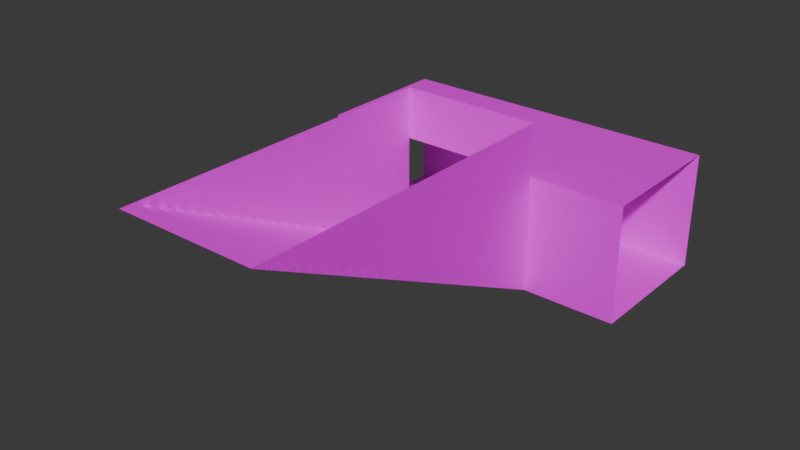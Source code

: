 # Source: tunnel_entry_underground.blend  (saved by Blender 4.5.90; exported with 4.5.12 LTS)
import bpy
from mathutils import Matrix  # noqa: F401  (used for matrix-valued properties, if any)

bpy.ops.wm.read_factory_settings(use_empty=True)
scene = bpy.context.scene
scene.name = 'Scene'

# ---- collections
col_collection = bpy.data.collections.new('Collection'); scene.collection.children.link(col_collection)

# ---- images (referenced by path relative to the original .blend; pixels are not part of the script)
import os
ASSET_DIR = os.environ.get("B2B_ASSET_DIR", "")  # directory of the original .blend (textures are referenced by path, not embedded)
HERE = os.path.dirname(os.path.abspath(__file__))  # packed textures are extracted next to this script under _unpacked/

def load_image(name, relpath, width, height, colorspace="sRGB"):
    """Load a texture the original file referenced (path relative to the .blend, or extracted next to this script)."""
    p = next((c for c in (os.path.join(HERE, relpath), os.path.join(ASSET_DIR, relpath)) if relpath and os.path.exists(c)), "")
    if p:
        img = bpy.data.images.load(p, check_existing=True)
        img.name = name
    else:  # same state as the original file: an image datablock whose file is absent (Cycles renders it pink)
        img = bpy.data.images.new(name, width, height)
        img.source = "FILE"
        img.filepath = "//" + (relpath or name)
    img.colorspace_settings.name = colorspace
    return img
img_pedestriantunel_dds = load_image('pedestriantunel.dds', 'pedestriantunel.dds', 1024, 1024, 'sRGB')
img_pedestrian_elements_dds = load_image('pedestrian_elements.dds', 'pedestrian_elements.dds', 1024, 1024, 'sRGB')

# ---- materials (node trees are filled in below, after node groups)
mat_material = bpy.data.materials.new('material')
mat_material.preview_render_type = 'FLAT'
mat_material_1 = bpy.data.materials.new('Material')
mat_material_1.alpha_threshold = 0.0
mat_material_1.preview_render_type = 'FLAT'
mat_material_1.roughness = 0.5
mat_material_1.line_color = (0.0, 0.0, 0.0, 1.0)

# ---- material node trees
mat_material.use_nodes = True; mat_material.node_tree.nodes.clear()
_N = mat_material.node_tree.nodes; _L = mat_material.node_tree.links
n0 = _N.new('ShaderNodeBsdfPrincipled'); n0.name = 'Principled BSDF'; n0.location = (-200, 100)
n1 = _N.new('ShaderNodeOutputMaterial'); n1.name = 'Material Output'; n1.location = (200, 100)
n2 = _N.new('ShaderNodeTexImage'); n2.name = 'Image Texture'; n2.location = (-490, 80)
n2.image = img_pedestriantunel_dds
_L.new(n0.outputs[0], n1.inputs[0])
_L.new(n2.outputs[0], n0.inputs[0])
n1.is_active_output = True
mat_material_1.use_nodes = True; mat_material_1.node_tree.nodes.clear()
_N = mat_material_1.node_tree.nodes; _L = mat_material_1.node_tree.links
n0 = _N.new('ShaderNodeOutputMaterial'); n0.name = 'Material Output'; n0.location = (200, 100)
n1 = _N.new('ShaderNodeBsdfPrincipled'); n1.name = 'Principled BSDF'; n1.location = (-200, 100)
n1.inputs[3].default_value = 1.45
n2 = _N.new('ShaderNodeTexImage'); n2.name = 'Image Texture'; n2.location = (-490, 80)
n2.image = img_pedestrian_elements_dds
_L.new(n1.outputs[0], n0.inputs[0])
_L.new(n2.outputs[0], n1.inputs[0])
n0.is_active_output = True

# ---- world
world_world = bpy.data.worlds.new('World'); scene.world = world_world
world_world.use_nodes = True; world_world.node_tree.nodes.clear()
_N = world_world.node_tree.nodes; _L = world_world.node_tree.links
n0 = _N.new('ShaderNodeOutputWorld'); n0.name = 'World Output'; n0.location = (200, 100)
n1 = _N.new('ShaderNodeBackground'); n1.name = 'Background'; n1.location = (-200, 100)
n1.inputs[0].default_value = (0.05088, 0.05088, 0.05088, 1.0)
_L.new(n1.outputs[0], n0.inputs[0])
n0.is_active_output = True
world_world.color = (0.05088, 0.05088, 0.05088)
world_world.sun_shadow_jitter_overblur = 0.0

# ---- meshes
me_plane_014 = bpy.data.meshes.new('Plane.014')
me_plane_014.from_pydata([(3.5, 1.5, -3.6), (3.5, 1.5, -1.1), (1.5, 1.5, -3.6), (1.5, 1.5, -1.1), (1.5, -1.5, -1.1), (1.5, -1.5, -3.6), (3.5, -1.5, -1.1), (3.5, -1.5, -3.6)], [], [(0, 1, 3, 2), (7, 5, 4, 6), (6, 4, 3, 1), (7, 0, 2, 5)])
_uv = me_plane_014.uv_layers.new(name='UVMap')
_uv.uv.foreach_set('vector', [0.5558, 0.6621, 0.5558, 1.0, 0.3339, 1.0, 0.3339, 0.6621, 0.5558, 0.6621, 0.3339, 0.6621, 0.3339, 1.0, 0.5558, 1.0, 0.1101, 0.661, 0.3362, 0.661, 0.3362, 0.3402, 0.1101, 0.3402, 0.1101, 0.661, 0.1101, 0.3402, 0.3362, 0.3402, 0.3362, 0.661])
me_plane_014.materials.append(mat_material)
me_plane_014.update()
me_plane_016 = bpy.data.meshes.new('Plane.016')
me_plane_016.from_pydata([(-3.5, -1.5, -3.6), (-3.5, -1.5, -1.1), (-1.5, -1.5, -3.6), (-1.5, -1.5, -1.1), (-1.5, 1.5, -1.1), (-1.5, 1.5, -3.6), (-3.5, 1.5, -1.1), (-3.5, 1.5, -3.6)], [], [(0, 1, 3, 2), (7, 5, 4, 6), (6, 4, 3, 1), (7, 0, 2, 5)])
_uv = me_plane_016.uv_layers.new(name='UVMap')
_uv.uv.foreach_set('vector', [0.5558, 0.6621, 0.5558, 1.0, 0.3339, 1.0, 0.3339, 0.6621, 0.5558, 0.6621, 0.3339, 0.6621, 0.3339, 1.0, 0.5558, 1.0, 0.1101, 0.661, 0.3362, 0.661, 0.3362, 0.3402, 0.1101, 0.3402, 0.1101, 0.661, 0.1101, 0.3402, 0.3362, 0.3402, 0.3362, 0.661])
me_plane_016.materials.append(mat_material)
me_plane_016.update()
me_plane_025 = bpy.data.meshes.new('Plane.025')
me_plane_025.from_pydata([(-1.0, 46.0, -1.5), (1.0, 46.0, -1.5), (-1.0, 48.0, -1.5), (1.0, 48.0, -1.5), (-0.3333, 46.0, -1.5), (0.3333, 46.0, -1.5), (0.3333, 48.0, -1.5), (-0.3333, 48.0, -1.5), (-1.0, 46.0, -1.8), (1.0, 46.0, -1.8), (-0.3333, 46.0, -1.8), (0.3333, 46.0, -1.8), (-1.0, 44.0, -1.8), (1.0, 44.0, -1.8), (-1.0, 46.0, -1.8), (1.0, 46.0, -1.8), (-0.3333, 44.0, -1.8), (0.3333, 44.0, -1.8), (0.3333, 46.0, -1.8), (-0.3333, 46.0, -1.8), (-1.0, 44.0, -2.1), (1.0, 44.0, -2.1), (-0.3333, 44.0, -2.1), (0.3333, 44.0, -2.1), (-1.0, 42.0, -2.1), (1.0, 42.0, -2.1), (-1.0, 44.0, -2.1), (1.0, 44.0, -2.1), (-0.3333, 42.0, -2.1), (0.3333, 42.0, -2.1), (0.3333, 44.0, -2.1), (-0.3333, 44.0, -2.1), (-1.0, 42.0, -2.4), (1.0, 42.0, -2.4), (-0.3333, 42.0, -2.4), (0.3333, 42.0, -2.4), (-1.0, 40.0, -2.4), (1.0, 40.0, -2.4), (-1.0, 42.0, -2.4), (1.0, 42.0, -2.4), (-0.3333, 40.0, -2.4), (0.3333, 40.0, -2.4), (0.3333, 42.0, -2.4), (-0.3333, 42.0, -2.4), (-1.0, 40.0, -2.7), (1.0, 40.0, -2.7), (-0.3333, 40.0, -2.7), (0.3333, 40.0, -2.7), (-1.0, 38.0, -2.7), (1.0, 38.0, -2.7), (-1.0, 40.0, -2.7), (1.0, 40.0, -2.7), (-0.3333, 38.0, -2.7), (0.3333, 38.0, -2.7), (0.3333, 40.0, -2.7), (-0.3333, 40.0, -2.7), (-1.0, 38.0, -3.0), (1.0, 38.0, -3.0), (-0.3333, 38.0, -3.0), (0.3333, 38.0, -3.0), (-1.0, 36.0, -3.0), (1.0, 36.0, -3.0), (-1.0, 38.0, -3.0), (1.0, 38.0, -3.0), (-0.3333, 36.0, -3.0), (0.3333, 36.0, -3.0), (0.3333, 38.0, -3.0), (-0.3333, 38.0, -3.0), (-1.0, 36.0, -3.3), (1.0, 36.0, -3.3), (-0.3333, 36.0, -3.3), (0.3333, 36.0, -3.3), (-1.0, 34.0, -3.3), (1.0, 34.0, -3.3), (-1.0, 36.0, -3.3), (1.0, 36.0, -3.3), (-0.3333, 34.0, -3.3), (0.3333, 34.0, -3.3), (0.3333, 36.0, -3.3), (-0.3333, 36.0, -3.3), (-1.0, 34.0, -3.6), (1.0, 34.0, -3.6), (-0.3333, 34.0, -3.6), (0.3333, 34.0, -3.6), (-1.0, 32.0, -3.6), (1.0, 32.0, -3.6), (-1.0, 34.0, -3.6), (1.0, 34.0, -3.6), (-0.3333, 32.0, -3.6), (0.3333, 32.0, -3.6), (0.3333, 34.0, -3.6), (-0.3333, 34.0, -3.6), (-1.0, 32.0, -3.9), (1.0, 32.0, -3.9), (-0.3333, 32.0, -3.9), (0.3333, 32.0, -3.9), (-1.0, 30.0, -3.9), (1.0, 30.0, -3.9), (-1.0, 32.0, -3.9), (1.0, 32.0, -3.9), (-0.3333, 30.0, -3.9), (0.3333, 30.0, -3.9), (0.3333, 32.0, -3.9), (-0.3333, 32.0, -3.9), (-1.0, 30.0, -4.2), (1.0, 30.0, -4.2), (-0.3333, 30.0, -4.2), (0.3333, 30.0, -4.2), (-1.0, 28.0, -4.2), (1.0, 28.0, -4.2), (-1.0, 30.0, -4.2), (1.0, 30.0, -4.2), (-0.3333, 28.0, -4.2), (0.3333, 28.0, -4.2), (0.3333, 30.0, -4.2), (-0.3333, 30.0, -4.2), (-1.0, 28.0, -4.5), (1.0, 28.0, -4.5), (-0.3333, 28.0, -4.5), (0.3333, 28.0, -4.5), (-1.0, 26.0, -4.5), (1.0, 26.0, -4.5), (-1.0, 28.0, -4.5), (1.0, 28.0, -4.5), (-0.3333, 26.0, -4.5), (0.3333, 26.0, -4.5), (0.3333, 28.0, -4.5), (-0.3333, 28.0, -4.5), (-1.0, 26.0, -4.8), (1.0, 26.0, -4.8), (-0.3333, 26.0, -4.8), (0.3333, 26.0, -4.8), (-1.0, 24.0, -4.8), (1.0, 24.0, -4.8), (-1.0, 26.0, -4.8), (1.0, 26.0, -4.8), (-0.3333, 24.0, -4.8), (0.3333, 24.0, -4.8), (0.3333, 26.0, -4.8), (-0.3333, 26.0, -4.8), (-1.0, 24.0, -5.1), (1.0, 24.0, -5.1), (-0.3333, 24.0, -5.1), (0.3333, 24.0, -5.1), (-1.0, 22.0, -5.1), (1.0, 22.0, -5.1), (-1.0, 24.0, -5.1), (1.0, 24.0, -5.1), (-0.3333, 22.0, -5.1), (0.3333, 22.0, -5.1), (0.3333, 24.0, -5.1), (-0.3333, 24.0, -5.1), (-1.0, 22.0, -5.4), (1.0, 22.0, -5.4), (-0.3333, 22.0, -5.4), (0.3333, 22.0, -5.4), (-1.0, 20.0, -5.4), (1.0, 20.0, -5.4), (-1.0, 22.0, -5.4), (1.0, 22.0, -5.4), (-0.3333, 20.0, -5.4), (0.3333, 20.0, -5.4), (0.3333, 22.0, -5.4), (-0.3333, 22.0, -5.4), (-1.0, 20.0, -5.7), (1.0, 20.0, -5.7), (-0.3333, 20.0, -5.7), (0.3333, 20.0, -5.7), (-1.0, 18.0, -5.7), (1.0, 18.0, -5.7), (-1.0, 20.0, -5.7), (1.0, 20.0, -5.7), (-0.3333, 18.0, -5.7), (0.3333, 18.0, -5.7), (0.3333, 20.0, -5.7), (-0.3333, 20.0, -5.7), (-1.0, 18.0, -6.0), (1.0, 18.0, -6.0), (-0.3333, 18.0, -6.0), (0.3333, 18.0, -6.0), (-1.0, 16.0, -6.0), (1.0, 16.0, -6.0), (-1.0, 18.0, -6.0), (1.0, 18.0, -6.0), (-0.3333, 16.0, -6.0), (0.3333, 16.0, -6.0), (0.3333, 18.0, -6.0), (-0.3333, 18.0, -6.0), (-1.0, 16.0, -6.3), (1.0, 16.0, -6.3), (-0.3333, 16.0, -6.3), (0.3333, 16.0, -6.3), (-1.0, 14.0, -6.3), (1.0, 14.0, -6.3), (-1.0, 16.0, -6.3), (1.0, 16.0, -6.3), (-0.3333, 14.0, -6.3), (0.3333, 14.0, -6.3), (0.3333, 16.0, -6.3), (-0.3333, 16.0, -6.3), (-1.0, 14.0, -6.6), (1.0, 14.0, -6.6), (-0.3333, 14.0, -6.6), (0.3333, 14.0, -6.6), (-1.0, 12.0, -6.6), (1.0, 12.0, -6.6), (-1.0, 14.0, -6.6), (1.0, 14.0, -6.6), (-0.3333, 12.0, -6.6), (0.3333, 12.0, -6.6), (0.3333, 14.0, -6.6), (-0.3333, 14.0, -6.6), (-1.0, 12.0, -6.9), (1.0, 12.0, -6.9), (-0.3333, 12.0, -6.9), (0.3333, 12.0, -6.9), (-1.0, 10.0, -6.9), (1.0, 10.0, -6.9), (-1.0, 12.0, -6.9), (1.0, 12.0, -6.9), (-0.3333, 10.0, -6.9), (0.3333, 10.0, -6.9), (0.3333, 12.0, -6.9), (-0.3333, 12.0, -6.9), (-1.0, 10.0, -7.2), (1.0, 10.0, -7.2), (-0.3333, 10.0, -7.2), (0.3333, 10.0, -7.2), (-1.0, 8.0, -7.2), (1.0, 8.0, -7.2), (-1.0, 10.0, -7.2), (1.0, 10.0, -7.2), (-0.3333, 8.0, -7.2), (0.3333, 8.0, -7.2), (0.3333, 10.0, -7.2), (-0.3333, 10.0, -7.2), (-1.0, 8.0, -7.5), (1.0, 8.0, -7.5), (-0.3333, 8.0, -7.5), (0.3333, 8.0, -7.5), (-1.0, 6.0, -7.5), (1.0, 6.0, -7.5), (-1.0, 8.0, -7.5), (1.0, 8.0, -7.5), (-0.3333, 6.0, -7.5), (0.3333, 6.0, -7.5), (0.3333, 8.0, -7.5), (-0.3333, 8.0, -7.5), (-1.0, 6.0, -7.8), (1.0, 6.0, -7.8), (-0.3333, 6.0, -7.8), (0.3333, 6.0, -7.8), (-1.0, 4.0, -7.8), (1.0, 4.0, -7.8), (-1.0, 6.0, -7.8), (1.0, 6.0, -7.8), (-0.3333, 4.0, -7.8), (0.3333, 4.0, -7.8), (0.3333, 6.0, -7.8), (-0.3333, 6.0, -7.8), (-1.0, 4.0, -8.1), (1.0, 4.0, -8.1), (-0.3333, 4.0, -8.1), (0.3333, 4.0, -8.1), (-1.0, 2.0, -8.1), (1.0, 2.0, -8.1), (-1.0, 4.0, -8.1), (1.0, 4.0, -8.1), (-0.3333, 2.0, -8.1), (0.3333, 2.0, -8.1), (0.3333, 4.0, -8.1), (-0.3333, 4.0, -8.1), (-1.0, 2.0, -8.4), (1.0, 2.0, -8.4), (-0.3333, 2.0, -8.4), (0.3333, 2.0, -8.4), (-1.0, 4.923e-06, -8.4), (1.0, 4.923e-06, -8.4), (-1.0, 2.0, -8.4), (1.0, 2.0, -8.4), (-0.3333, 4.923e-06, -8.4), (0.3333, 4.923e-06, -8.4), (0.3333, 2.0, -8.4), (-0.3333, 2.0, -8.4), (-1.0, 5.043e-06, -8.7), (1.0, 5.043e-06, -8.7), (-0.3333, 5.043e-06, -8.7), (0.3333, 5.043e-06, -8.7)], [], [(5, 1, 3, 6), (0, 4, 7, 2), (4, 5, 6, 7), (11, 9, 1, 5), (8, 10, 4, 0), (10, 11, 5, 4), (17, 13, 15, 18), (12, 16, 19, 14), (16, 17, 18, 19), (23, 21, 13, 17), (20, 22, 16, 12), (22, 23, 17, 16), (29, 25, 27, 30), (24, 28, 31, 26), (28, 29, 30, 31), (35, 33, 25, 29), (32, 34, 28, 24), (34, 35, 29, 28), (41, 37, 39, 42), (36, 40, 43, 38), (40, 41, 42, 43), (47, 45, 37, 41), (44, 46, 40, 36), (46, 47, 41, 40), (53, 49, 51, 54), (48, 52, 55, 50), (52, 53, 54, 55), (59, 57, 49, 53), (56, 58, 52, 48), (58, 59, 53, 52), (65, 61, 63, 66), (60, 64, 67, 62), (64, 65, 66, 67), (71, 69, 61, 65), (68, 70, 64, 60), (70, 71, 65, 64), (77, 73, 75, 78), (72, 76, 79, 74), (76, 77, 78, 79), (83, 81, 73, 77), (80, 82, 76, 72), (82, 83, 77, 76), (89, 85, 87, 90), (84, 88, 91, 86), (88, 89, 90, 91), (95, 93, 85, 89), (92, 94, 88, 84), (94, 95, 89, 88), (101, 97, 99, 102), (96, 100, 103, 98), (100, 101, 102, 103), (107, 105, 97, 101), (104, 106, 100, 96), (106, 107, 101, 100), (113, 109, 111, 114), (108, 112, 115, 110), (112, 113, 114, 115), (119, 117, 109, 113), (116, 118, 112, 108), (118, 119, 113, 112), (125, 121, 123, 126), (120, 124, 127, 122), (124, 125, 126, 127), (131, 129, 121, 125), (128, 130, 124, 120), (130, 131, 125, 124), (137, 133, 135, 138), (132, 136, 139, 134), (136, 137, 138, 139), (143, 141, 133, 137), (140, 142, 136, 132), (142, 143, 137, 136), (149, 145, 147, 150), (144, 148, 151, 146), (148, 149, 150, 151), (155, 153, 145, 149), (152, 154, 148, 144), (154, 155, 149, 148), (161, 157, 159, 162), (156, 160, 163, 158), (160, 161, 162, 163), (167, 165, 157, 161), (164, 166, 160, 156), (166, 167, 161, 160), (173, 169, 171, 174), (168, 172, 175, 170), (172, 173, 174, 175), (179, 177, 169, 173), (176, 178, 172, 168), (178, 179, 173, 172), (185, 181, 183, 186), (180, 184, 187, 182), (184, 185, 186, 187), (191, 189, 181, 185), (188, 190, 184, 180), (190, 191, 185, 184), (197, 193, 195, 198), (192, 196, 199, 194), (196, 197, 198, 199), (203, 201, 193, 197), (200, 202, 196, 192), (202, 203, 197, 196), (209, 205, 207, 210), (204, 208, 211, 206), (208, 209, 210, 211), (215, 213, 205, 209), (212, 214, 208, 204), (214, 215, 209, 208), (221, 217, 219, 222), (216, 220, 223, 218), (220, 221, 222, 223), (227, 225, 217, 221), (224, 226, 220, 216), (226, 227, 221, 220), (233, 229, 231, 234), (228, 232, 235, 230), (232, 233, 234, 235), (239, 237, 229, 233), (236, 238, 232, 228), (238, 239, 233, 232), (245, 241, 243, 246), (240, 244, 247, 242), (244, 245, 246, 247), (251, 249, 241, 245), (248, 250, 244, 240), (250, 251, 245, 244), (257, 253, 255, 258), (252, 256, 259, 254), (256, 257, 258, 259), (263, 261, 253, 257), (260, 262, 256, 252), (262, 263, 257, 256), (269, 265, 267, 270), (264, 268, 271, 266), (268, 269, 270, 271), (275, 273, 265, 269), (272, 274, 268, 264), (274, 275, 269, 268), (281, 277, 279, 282), (276, 280, 283, 278), (280, 281, 282, 283), (287, 285, 277, 281), (284, 286, 280, 276), (286, 287, 281, 280)])
_uv = me_plane_025.uv_layers.new(name='UVMap')
_uv.uv.foreach_set('vector', [0.008526, 0.6047, 0.008526, 0.3762, 0.05903, 0.3762, 0.05903, 0.6047, 0.008526, 0.6047, 0.008526, 0.3762, 0.05903, 0.3762, 0.05903, 0.6047, 0.008526, 0.6047, 0.008526, 0.3762, 0.05903, 0.3762, 0.05903, 0.6047, 0.008526, 0.6047, 0.008526, 0.3762, 0.1117, 0.3762, 0.1117, 0.6047, 0.008526, 0.6047, 0.008526, 0.3762, 0.1117, 0.3762, 0.1117, 0.6047, 0.008526, 0.6047, 0.008526, 0.3762, 0.1117, 0.3762, 0.1117, 0.6047, 0.008526, 0.6047, 0.008526, 0.3762, 0.05903, 0.3762, 0.05903, 0.6047, 0.008526, 0.6047, 0.008526, 0.3762, 0.05903, 0.3762, 0.05903, 0.6047, 0.008526, 0.6047, 0.008526, 0.3762, 0.05903, 0.3762, 0.05903, 0.6047, 0.008526, 0.6047, 0.008526, 0.3762, 0.1117, 0.3762, 0.1117, 0.6047, 0.008526, 0.6047, 0.008526, 0.3762, 0.1117, 0.3762, 0.1117, 0.6047, 0.008526, 0.6047, 0.008526, 0.3762, 0.1117, 0.3762, 0.1117, 0.6047, 0.008526, 0.6047, 0.008526, 0.3762, 0.05903, 0.3762, 0.05903, 0.6047, 0.008526, 0.6047, 0.008526, 0.3762, 0.05903, 0.3762, 0.05903, 0.6047, 0.008526, 0.6047, 0.008526, 0.3762, 0.05903, 0.3762, 0.05903, 0.6047, 0.008526, 0.6047, 0.008526, 0.3762, 0.1117, 0.3762, 0.1117, 0.6047, 0.008526, 0.6047, 0.008526, 0.3762, 0.1117, 0.3762, 0.1117, 0.6047, 0.008526, 0.6047, 0.008526, 0.3762, 0.1117, 0.3762, 0.1117, 0.6047, 0.008526, 0.6047, 0.008526, 0.3762, 0.05903, 0.3762, 0.05903, 0.6047, 0.008526, 0.6047, 0.008526, 0.3762, 0.05903, 0.3762, 0.05903, 0.6047, 0.008526, 0.6047, 0.008526, 0.3762, 0.05903, 0.3762, 0.05903, 0.6047, 0.008526, 0.6047, 0.008526, 0.3762, 0.1117, 0.3762, 0.1117, 0.6047, 0.008526, 0.6047, 0.008526, 0.3762, 0.1117, 0.3762, 0.1117, 0.6047, 0.008526, 0.6047, 0.008526, 0.3762, 0.1117, 0.3762, 0.1117, 0.6047, 0.008526, 0.6047, 0.008526, 0.3762, 0.05903, 0.3762, 0.05903, 0.6047, 0.008526, 0.6047, 0.008526, 0.3762, 0.05903, 0.3762, 0.05903, 0.6047, 0.008526, 0.6047, 0.008526, 0.3762, 0.05903, 0.3762, 0.05903, 0.6047, 0.008526, 0.6047, 0.008526, 0.3762, 0.1117, 0.3762, 0.1117, 0.6047, 0.008526, 0.6047, 0.008526, 0.3762, 0.1117, 0.3762, 0.1117, 0.6047, 0.008526, 0.6047, 0.008526, 0.3762, 0.1117, 0.3762, 0.1117, 0.6047, 0.008526, 0.6047, 0.008526, 0.3762, 0.05903, 0.3762, 0.05903, 0.6047, 0.008526, 0.6047, 0.008526, 0.3762, 0.05903, 0.3762, 0.05903, 0.6047, 0.008526, 0.6047, 0.008526, 0.3762, 0.05903, 0.3762, 0.05903, 0.6047, 0.008526, 0.6047, 0.008526, 0.3762, 0.1117, 0.3762, 0.1117, 0.6047, 0.008526, 0.6047, 0.008526, 0.3762, 0.1117, 0.3762, 0.1117, 0.6047, 0.008526, 0.6047, 0.008526, 0.3762, 0.1117, 0.3762, 0.1117, 0.6047, 0.008526, 0.6047, 0.008526, 0.3762, 0.05903, 0.3762, 0.05903, 0.6047, 0.008526, 0.6047, 0.008526, 0.3762, 0.05903, 0.3762, 0.05903, 0.6047, 0.008526, 0.6047, 0.008526, 0.3762, 0.05903, 0.3762, 0.05903, 0.6047, 0.008526, 0.6047, 0.008526, 0.3762, 0.1117, 0.3762, 0.1117, 0.6047, 0.008526, 0.6047, 0.008526, 0.3762, 0.1117, 0.3762, 0.1117, 0.6047, 0.008526, 0.6047, 0.008526, 0.3762, 0.1117, 0.3762, 0.1117, 0.6047, 0.008526, 0.6047, 0.008526, 0.3762, 0.05903, 0.3762, 0.05903, 0.6047, 0.008526, 0.6047, 0.008526, 0.3762, 0.05903, 0.3762, 0.05903, 0.6047, 0.008526, 0.6047, 0.008526, 0.3762, 0.05903, 0.3762, 0.05903, 0.6047, 0.008526, 0.6047, 0.008526, 0.3762, 0.1117, 0.3762, 0.1117, 0.6047, 0.008526, 0.6047, 0.008526, 0.3762, 0.1117, 0.3762, 0.1117, 0.6047, 0.008526, 0.6047, 0.008526, 0.3762, 0.1117, 0.3762, 0.1117, 0.6047, 0.008526, 0.6047, 0.008526, 0.3762, 0.05903, 0.3762, 0.05903, 0.6047, 0.008526, 0.6047, 0.008526, 0.3762, 0.05903, 0.3762, 0.05903, 0.6047, 0.008526, 0.6047, 0.008526, 0.3762, 0.05903, 0.3762, 0.05903, 0.6047, 0.008526, 0.6047, 0.008526, 0.3762, 0.1117, 0.3762, 0.1117, 0.6047, 0.008526, 0.6047, 0.008526, 0.3762, 0.1117, 0.3762, 0.1117, 0.6047, 0.008526, 0.6047, 0.008526, 0.3762, 0.1117, 0.3762, 0.1117, 0.6047, 0.008526, 0.6047, 0.008526, 0.3762, 0.05903, 0.3762, 0.05903, 0.6047, 0.008526, 0.6047, 0.008526, 0.3762, 0.05903, 0.3762, 0.05903, 0.6047, 0.008526, 0.6047, 0.008526, 0.3762, 0.05903, 0.3762, 0.05903, 0.6047, 0.008526, 0.6047, 0.008526, 0.3762, 0.1117, 0.3762, 0.1117, 0.6047, 0.008526, 0.6047, 0.008526, 0.3762, 0.1117, 0.3762, 0.1117, 0.6047, 0.008526, 0.6047, 0.008526, 0.3762, 0.1117, 0.3762, 0.1117, 0.6047, 0.008526, 0.6047, 0.008526, 0.3762, 0.05903, 0.3762, 0.05903, 0.6047, 0.008526, 0.6047, 0.008526, 0.3762, 0.05903, 0.3762, 0.05903, 0.6047, 0.008526, 0.6047, 0.008526, 0.3762, 0.05903, 0.3762, 0.05903, 0.6047, 0.008526, 0.6047, 0.008526, 0.3762, 0.1117, 0.3762, 0.1117, 0.6047, 0.008526, 0.6047, 0.008526, 0.3762, 0.1117, 0.3762, 0.1117, 0.6047, 0.008526, 0.6047, 0.008526, 0.3762, 0.1117, 0.3762, 0.1117, 0.6047, 0.008526, 0.6047, 0.008526, 0.3762, 0.05903, 0.3762, 0.05903, 0.6047, 0.008526, 0.6047, 0.008526, 0.3762, 0.05903, 0.3762, 0.05903, 0.6047, 0.008526, 0.6047, 0.008526, 0.3762, 0.05903, 0.3762, 0.05903, 0.6047, 0.008526, 0.6047, 0.008526, 0.3762, 0.1117, 0.3762, 0.1117, 0.6047, 0.008526, 0.6047, 0.008526, 0.3762, 0.1117, 0.3762, 0.1117, 0.6047, 0.008526, 0.6047, 0.008526, 0.3762, 0.1117, 0.3762, 0.1117, 0.6047, 0.008526, 0.6047, 0.008526, 0.3762, 0.05903, 0.3762, 0.05903, 0.6047, 0.008526, 0.6047, 0.008526, 0.3762, 0.05903, 0.3762, 0.05903, 0.6047, 0.008526, 0.6047, 0.008526, 0.3762, 0.05903, 0.3762, 0.05903, 0.6047, 0.008526, 0.6047, 0.008526, 0.3762, 0.1117, 0.3762, 0.1117, 0.6047, 0.008526, 0.6047, 0.008526, 0.3762, 0.1117, 0.3762, 0.1117, 0.6047, 0.008526, 0.6047, 0.008526, 0.3762, 0.1117, 0.3762, 0.1117, 0.6047, 0.008526, 0.6047, 0.008526, 0.3762, 0.05903, 0.3762, 0.05903, 0.6047, 0.008526, 0.6047, 0.008526, 0.3762, 0.05903, 0.3762, 0.05903, 0.6047, 0.008526, 0.6047, 0.008526, 0.3762, 0.05903, 0.3762, 0.05903, 0.6047, 0.008526, 0.6047, 0.008526, 0.3762, 0.1117, 0.3762, 0.1117, 0.6047, 0.008526, 0.6047, 0.008526, 0.3762, 0.1117, 0.3762, 0.1117, 0.6047, 0.008526, 0.6047, 0.008526, 0.3762, 0.1117, 0.3762, 0.1117, 0.6047, 0.008526, 0.6047, 0.008526, 0.3762, 0.05903, 0.3762, 0.05903, 0.6047, 0.008526, 0.6047, 0.008526, 0.3762, 0.05903, 0.3762, 0.05903, 0.6047, 0.008526, 0.6047, 0.008526, 0.3762, 0.05903, 0.3762, 0.05903, 0.6047, 0.008526, 0.6047, 0.008526, 0.3762, 0.1117, 0.3762, 0.1117, 0.6047, 0.008526, 0.6047, 0.008526, 0.3762, 0.1117, 0.3762, 0.1117, 0.6047, 0.008526, 0.6047, 0.008526, 0.3762, 0.1117, 0.3762, 0.1117, 0.6047, 0.008526, 0.6047, 0.008526, 0.3762, 0.05903, 0.3762, 0.05903, 0.6047, 0.008526, 0.6047, 0.008526, 0.3762, 0.05903, 0.3762, 0.05903, 0.6047, 0.008526, 0.6047, 0.008526, 0.3762, 0.05903, 0.3762, 0.05903, 0.6047, 0.008526, 0.6047, 0.008526, 0.3762, 0.1117, 0.3762, 0.1117, 0.6047, 0.008526, 0.6047, 0.008526, 0.3762, 0.1117, 0.3762, 0.1117, 0.6047, 0.008526, 0.6047, 0.008526, 0.3762, 0.1117, 0.3762, 0.1117, 0.6047, 0.008526, 0.6047, 0.008526, 0.3762, 0.05903, 0.3762, 0.05903, 0.6047, 0.008526, 0.6047, 0.008526, 0.3762, 0.05903, 0.3762, 0.05903, 0.6047, 0.008526, 0.6047, 0.008526, 0.3762, 0.05903, 0.3762, 0.05903, 0.6047, 0.008526, 0.6047, 0.008526, 0.3762, 0.1117, 0.3762, 0.1117, 0.6047, 0.008526, 0.6047, 0.008526, 0.3762, 0.1117, 0.3762, 0.1117, 0.6047, 0.008526, 0.6047, 0.008526, 0.3762, 0.1117, 0.3762, 0.1117, 0.6047, 0.008526, 0.6047, 0.008526, 0.3762, 0.05903, 0.3762, 0.05903, 0.6047, 0.008526, 0.6047, 0.008526, 0.3762, 0.05903, 0.3762, 0.05903, 0.6047, 0.008526, 0.6047, 0.008526, 0.3762, 0.05903, 0.3762, 0.05903, 0.6047, 0.008526, 0.6047, 0.008526, 0.3762, 0.1117, 0.3762, 0.1117, 0.6047, 0.008526, 0.6047, 0.008526, 0.3762, 0.1117, 0.3762, 0.1117, 0.6047, 0.008526, 0.6047, 0.008526, 0.3762, 0.1117, 0.3762, 0.1117, 0.6047, 0.008526, 0.6047, 0.008526, 0.3762, 0.05903, 0.3762, 0.05903, 0.6047, 0.008526, 0.6047, 0.008526, 0.3762, 0.05903, 0.3762, 0.05903, 0.6047, 0.008526, 0.6047, 0.008526, 0.3762, 0.05903, 0.3762, 0.05903, 0.6047, 0.008526, 0.6047, 0.008526, 0.3762, 0.1117, 0.3762, 0.1117, 0.6047, 0.008526, 0.6047, 0.008526, 0.3762, 0.1117, 0.3762, 0.1117, 0.6047, 0.008526, 0.6047, 0.008526, 0.3762, 0.1117, 0.3762, 0.1117, 0.6047, 0.008526, 0.6047, 0.008526, 0.3762, 0.05903, 0.3762, 0.05903, 0.6047, 0.008526, 0.6047, 0.008526, 0.3762, 0.05903, 0.3762, 0.05903, 0.6047, 0.008526, 0.6047, 0.008526, 0.3762, 0.05903, 0.3762, 0.05903, 0.6047, 0.008526, 0.6047, 0.008526, 0.3762, 0.1117, 0.3762, 0.1117, 0.6047, 0.008526, 0.6047, 0.008526, 0.3762, 0.1117, 0.3762, 0.1117, 0.6047, 0.008526, 0.6047, 0.008526, 0.3762, 0.1117, 0.3762, 0.1117, 0.6047, 0.008526, 0.6047, 0.008526, 0.3762, 0.05903, 0.3762, 0.05903, 0.6047, 0.008526, 0.6047, 0.008526, 0.3762, 0.05903, 0.3762, 0.05903, 0.6047, 0.008526, 0.6047, 0.008526, 0.3762, 0.05903, 0.3762, 0.05903, 0.6047, 0.008526, 0.6047, 0.008526, 0.3762, 0.1117, 0.3762, 0.1117, 0.6047, 0.008526, 0.6047, 0.008526, 0.3762, 0.1117, 0.3762, 0.1117, 0.6047, 0.008526, 0.6047, 0.008526, 0.3762, 0.1117, 0.3762, 0.1117, 0.6047, 0.008526, 0.6047, 0.008526, 0.3762, 0.05903, 0.3762, 0.05903, 0.6047, 0.008526, 0.6047, 0.008526, 0.3762, 0.05903, 0.3762, 0.05903, 0.6047, 0.008526, 0.6047, 0.008526, 0.3762, 0.05903, 0.3762, 0.05903, 0.6047, 0.008526, 0.6047, 0.008526, 0.3762, 0.1117, 0.3762, 0.1117, 0.6047, 0.008526, 0.6047, 0.008526, 0.3762, 0.1117, 0.3762, 0.1117, 0.6047, 0.008526, 0.6047, 0.008526, 0.3762, 0.1117, 0.3762, 0.1117, 0.6047, 0.008526, 0.6047, 0.008526, 0.3762, 0.05903, 0.3762, 0.05903, 0.6047, 0.008526, 0.6047, 0.008526, 0.3762, 0.05903, 0.3762, 0.05903, 0.6047, 0.008526, 0.6047, 0.008526, 0.3762, 0.05903, 0.3762, 0.05903, 0.6047, 0.008526, 0.6047, 0.008526, 0.3762, 0.1117, 0.3762, 0.1117, 0.6047, 0.008526, 0.6047, 0.008526, 0.3762, 0.1117, 0.3762, 0.1117, 0.6047, 0.008526, 0.6047, 0.008526, 0.3762, 0.1117, 0.3762, 0.1117, 0.6047, 0.008526, 0.6047, 0.008526, 0.3762, 0.05903, 0.3762, 0.05903, 0.6047, 0.008526, 0.6047, 0.008526, 0.3762, 0.05903, 0.3762, 0.05903, 0.6047, 0.008526, 0.6047, 0.008526, 0.3762, 0.05903, 0.3762, 0.05903, 0.6047, 0.008526, 0.6047, 0.008526, 0.3762, 0.1117, 0.3762, 0.1117, 0.6047, 0.008526, 0.6047, 0.008526, 0.3762, 0.1117, 0.3762, 0.1117, 0.6047, 0.008526, 0.6047, 0.008526, 0.3762, 0.1117, 0.3762, 0.1117, 0.6047])
me_plane_025.materials.append(mat_material_1)
me_plane_025.update()
me_plane_009 = bpy.data.meshes.new('Plane.009')
me_plane_009.from_pydata([(0.4167, 14.0, 1.5), (0.4167, 16.0, 1.5), (2.417, 1.907e-06, 1.5), (0.4167, 6.0, 1.5), (0.4167, 8.0, 1.5), (0.4167, 10.0, 1.5), (0.4167, 12.0, 1.5), (0.6667, 14.0, 1.5), (2.167, 2.0, 1.5), (1.917, 4.0, 1.5), (1.667, 6.0, 1.5), (1.417, 8.0, 1.5), (1.167, 10.0, 1.5), (0.9167, 12.0, 1.5), (0.4167, 14.0, -1.5), (0.4167, 16.0, -1.5), (2.417, 1.907e-06, -1.5), (0.4167, 6.0, -1.5), (0.4167, 8.0, -1.5), (0.4167, 10.0, -1.5), (0.4167, 12.0, -1.5), (0.6667, 14.0, -1.5), (2.167, 2.0, -1.5), (1.917, 4.0, -1.5), (1.667, 6.0, -1.5), (1.417, 8.0, -1.5), (1.167, 10.0, -1.5), (0.9167, 12.0, -1.5), (0.4167, 1.302e-06, 1.5), (0.4167, 2.0, 1.5), (0.4167, 4.0, 1.5), (0.4167, 1.302e-06, -1.5), (0.4167, 2.0, -1.5), (0.4167, 4.0, -1.5), (0.4167, 4.889, 1.5), (0.4167, 4.889, -1.5)], [], [(6, 0, 7, 13), (5, 6, 13, 12), (4, 5, 12, 11), (3, 4, 11, 10), (30, 3, 10, 9), (29, 30, 9, 8), (28, 29, 8, 2), (0, 1, 7), (20, 27, 21, 14), (19, 26, 27, 20), (18, 25, 26, 19), (17, 24, 25, 18), (33, 23, 24, 17), (32, 22, 23, 33), (31, 16, 22, 32), (14, 21, 15), (29, 32, 33, 30), (28, 31, 32, 29), (30, 33, 35, 34)])
_uv = me_plane_009.uv_layers.new(name='UVMap')
_uv.uv.foreach_set('vector', [0.0, 0.7407, 0.0, 0.8179, 0.125, 0.8179, 0.25, 0.7407, 0.0, 0.7407, 0.0, 0.8179, 0.25, 0.8179, 0.375, 0.7407, 0.0, 0.7407, 0.0, 0.8179, 0.375, 0.8179, 0.5, 0.7407, 0.0, 0.7407, 0.0, 0.8179, 0.5, 0.8179, 0.625, 0.7407, 0.0, 0.7407, 0.0, 0.8179, 0.625, 0.8179, 0.75, 0.7407, 0.0, 0.7407, 0.0, 0.8179, 0.75, 0.8179, 0.875, 0.7407, 0.0, 0.7407, 0.0, 0.8179, 0.875, 0.8179, 1.0, 0.7407, 0.0, 0.7407, 0.0, 0.8179, 0.125, 0.7407, 0.0, 0.7407, 0.25, 0.7407, 0.125, 0.8179, 0.0, 0.8179, 0.0, 0.7407, 0.375, 0.7407, 0.25, 0.8179, 0.0, 0.8179, 0.0, 0.7407, 0.5, 0.7407, 0.375, 0.8179, 0.0, 0.8179, 0.0, 0.7407, 0.625, 0.7407, 0.5, 0.8179, 0.0, 0.8179, 0.0, 0.7407, 0.75, 0.7407, 0.625, 0.8179, 0.0, 0.8179, 0.0, 0.7407, 0.875, 0.7407, 0.75, 0.8179, 0.0, 0.8179, 0.0, 0.7407, 1.0, 0.7407, 0.875, 0.8179, 0.0, 0.8179, 0.0, 0.7407, 0.125, 0.7407, 0.0, 0.8179, 0.01637, 0.7407, 0.433, 0.7407, 0.433, 0.8179, 0.01637, 0.8179, 0.01637, 0.7407, 0.433, 0.7407, 0.433, 0.8179, 0.01637, 0.8179, 0.01637, 0.7407, 0.433, 0.7407, 0.433, 0.775, 0.01637, 0.775])
me_plane_009.materials.append(mat_material)
me_plane_009.update()
me_plane_001 = bpy.data.meshes.new('Plane.001')
me_plane_001.from_pydata([(1.5, 1.5, -1.1), (1.5, -1.5, -1.1), (1.5, 1.5, -3.6), (1.5, -1.5, -3.6), (-1.5, 1.5, -3.6), (-1.5, 1.5, -1.1), (-1.5, -1.5, -1.1), (-1.5, -1.5, -3.6), (-1.5, -0.5, -1.1), (-1.5, -0.5, -3.6)], [], [(5, 0, 1, 6), (4, 7, 3, 2), (4, 5, 8, 9), (9, 8, 6, 7)])
_uv = me_plane_001.uv_layers.new(name='UVMap')
_uv.uv.foreach_set('vector', [0.2758, 0.3419, 0.2758, 0.6628, 0.6285, 0.6628, 0.6285, 0.3419, 0.2758, 0.3419, 0.6285, 0.3419, 0.6285, 0.6628, 0.2758, 0.6628, 0.5558, 0.6621, 0.5558, 1.0, 0.3339, 1.0, 0.3339, 0.6621, 0.4448, 0.6621, 0.4448, 1.0, 0.3339, 1.0, 0.3339, 0.6621])
me_plane_001.materials.append(mat_material)
me_plane_001.update()

# ---- objects
ob_underground_entry_1 = bpy.data.objects.new('underground_entry_1', me_plane_014)
ob_underground_entry_3 = bpy.data.objects.new('underground_entry_3', me_plane_016)
ob_underground_steps = bpy.data.objects.new('underground_steps', me_plane_025)
ob_underground_walls = bpy.data.objects.new('underground_walls', me_plane_009)
ob_underground_cross = bpy.data.objects.new('underground_cross', me_plane_001)

# ---- transforms, parenting, visibility, modifiers, constraints
ob_underground_entry_1.location = (0.0, 0.0, 0.0)
ob_underground_entry_3.location = (0.0, 0.0, 0.0)
ob_underground_steps.location = (0.0, 0.0, 0.0)
ob_underground_steps.rotation_euler = (-1.571, -0.0, 0.0)
ob_underground_steps.scale = (1.5, 0.075, 1.0)
ob_underground_walls.location = (0.0, 0.0, 0.0)
ob_underground_walls.rotation_euler = (-1.571, -4.371e-08, -1.571)
ob_underground_walls.scale = (3.6, 0.225, 1.0)
ob_underground_cross.location = (0.0, 0.0, 0.0)
ob_underground_cross.rotation_euler = (0.0, -0.0, -1.571)

# ---- collection membership
col_collection.objects.link(ob_underground_entry_1)
col_collection.objects.link(ob_underground_entry_3)
col_collection.objects.link(ob_underground_steps)
col_collection.objects.link(ob_underground_walls)
col_collection.objects.link(ob_underground_cross)

# ---- scene / render settings (as saved in the file)
scene.frame_start = 1; scene.frame_end = 250; scene.frame_set(3)
scene.render.engine = 'BLENDER_EEVEE_NEXT'
bpy.context.view_layer.update()

# ---- added for rendering (the .blend has no active camera and no usable light): camera, sun
cam_auto = bpy.data.cameras.new('AutoCamera')
cam_auto.lens = 50.0
cam_auto.sensor_width = 36.0
cam_auto.clip_end = 1000.0
ob_auto_camera = bpy.data.objects.new('AutoCamera', cam_auto)
scene.collection.objects.link(ob_auto_camera)
ob_auto_camera.location = (11.9207, -17.9048, 7.73655)
ob_auto_camera.rotation_euler = (1.09748, -7.21219e-08, 0.694738)
scene.camera = ob_auto_camera
light_auto_sun = bpy.data.lights.new('AutoSun', 'SUN')
light_auto_sun.energy = 3.0
light_auto_sun.angle = 0.0523599
ob_auto_sun = bpy.data.objects.new('AutoSun', light_auto_sun)
scene.collection.objects.link(ob_auto_sun)
ob_auto_sun.rotation_euler = (0.872665, 0.174533, 0.523599)
bpy.context.view_layer.update()
